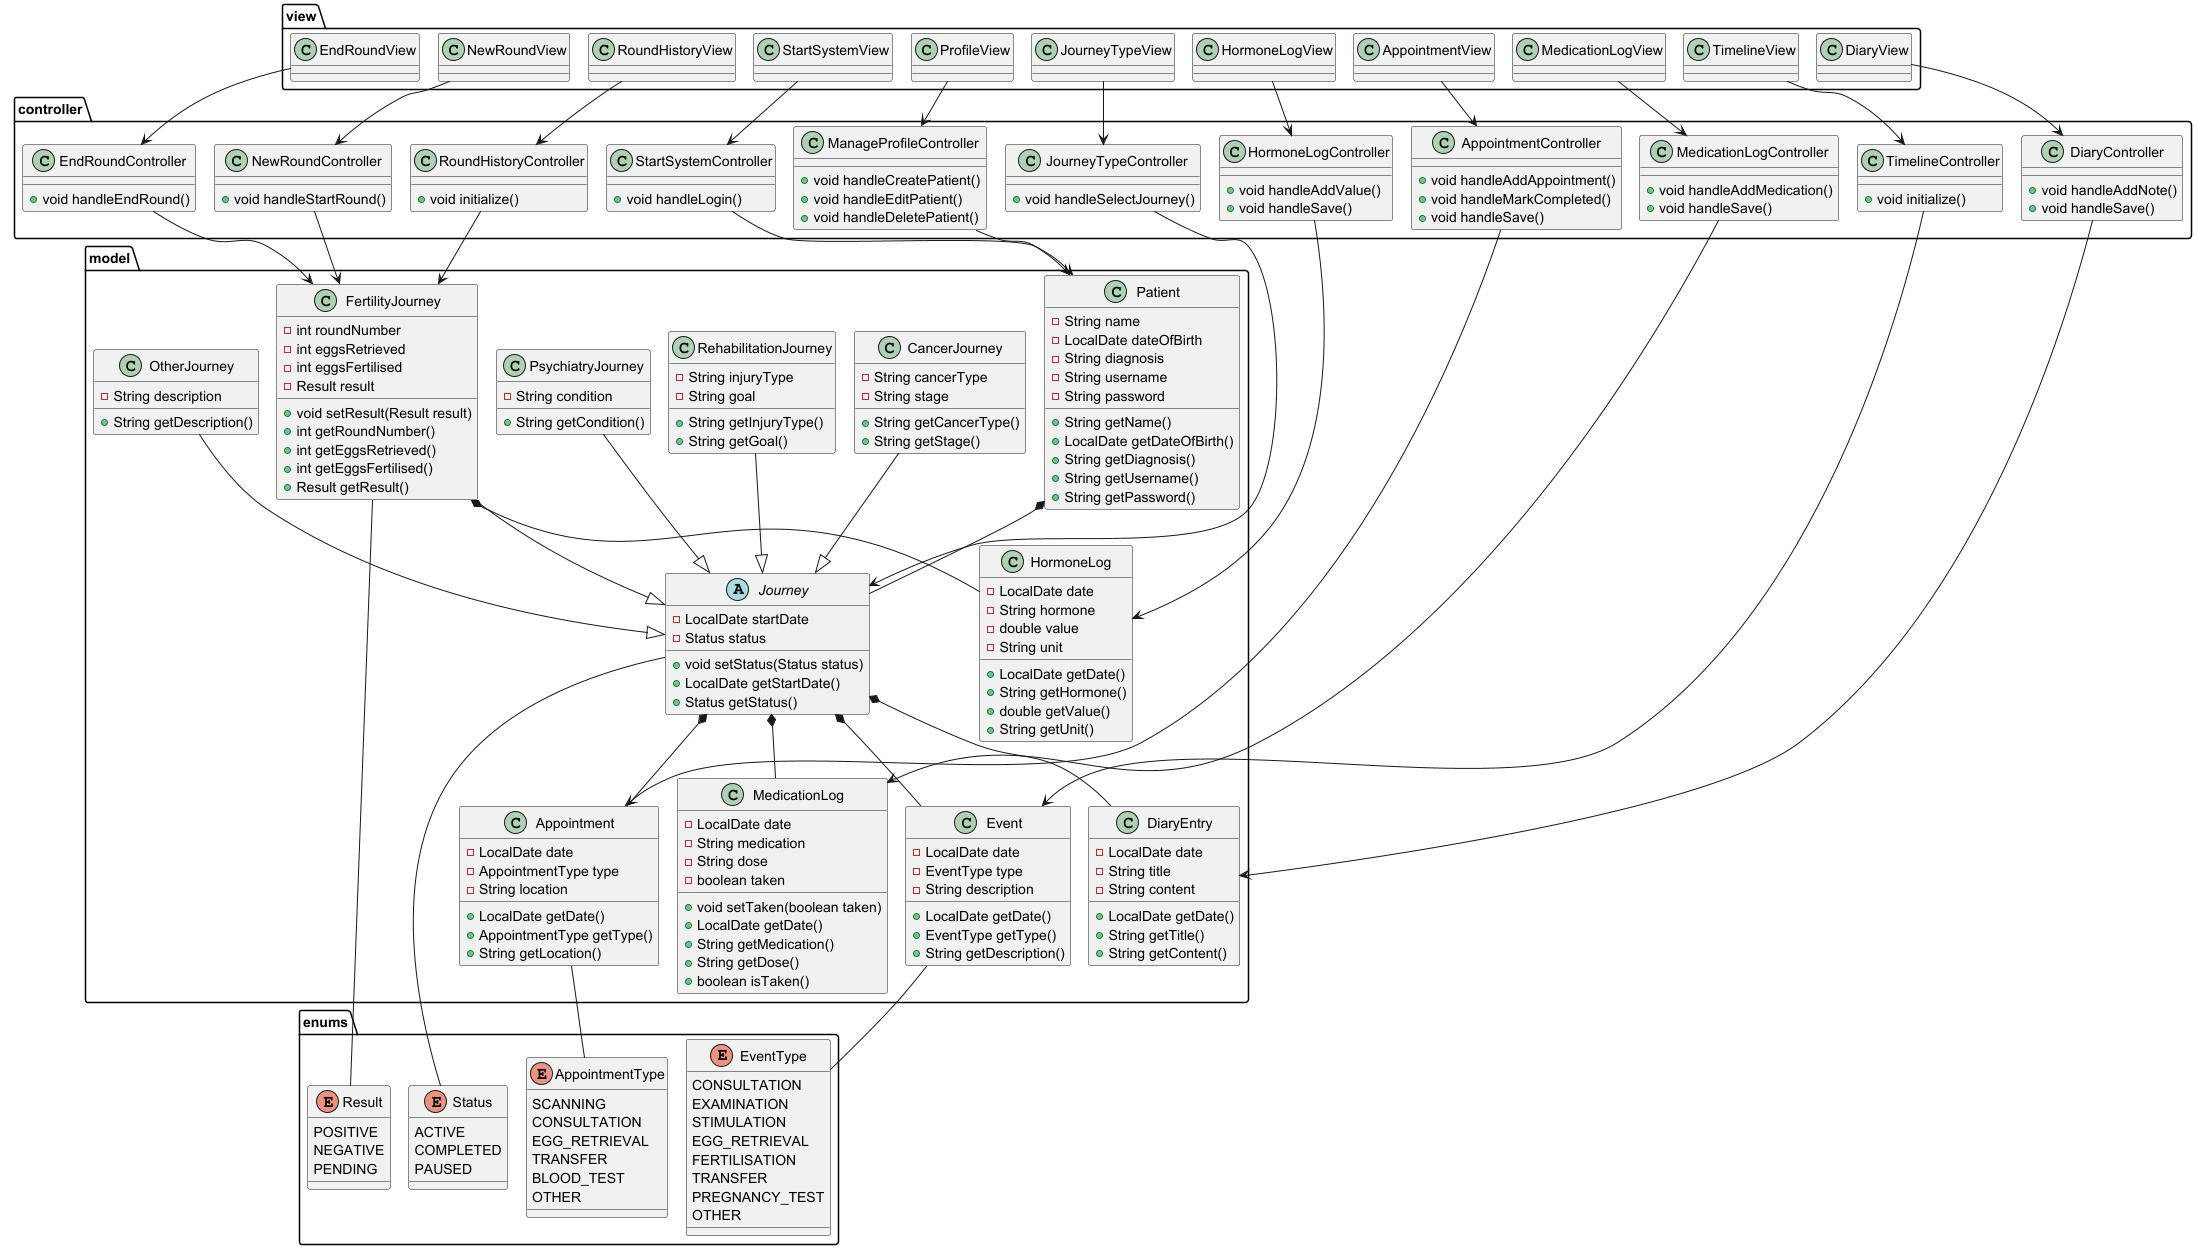

The diagram above was rendered by PlantUML. Its source (embedded in the PNG):
@startuml
!pragma layout smetana

package "model" {
  abstract class Journey {
    - LocalDate startDate
    - Status status
    + void setStatus(Status status)
    + LocalDate getStartDate()
    + Status getStatus()
  }

  class Patient {
    - String name
    - LocalDate dateOfBirth
    - String diagnosis
    - String username
    - String password
    + String getName()
    + LocalDate getDateOfBirth()
    + String getDiagnosis()
    + String getUsername()
    + String getPassword()
  }

  class FertilityJourney {
    - int roundNumber
    - int eggsRetrieved
    - int eggsFertilised
    - Result result
    + void setResult(Result result)
    + int getRoundNumber()
    + int getEggsRetrieved()
    + int getEggsFertilised()
    + Result getResult()
  }

  class CancerJourney {
    - String cancerType
    - String stage
    + String getCancerType()
    + String getStage()
  }

  class RehabilitationJourney {
    - String injuryType
    - String goal
    + String getInjuryType()
    + String getGoal()
  }

  class PsychiatryJourney {
    - String condition
    + String getCondition()
  }

  class OtherJourney {
    - String description
    + String getDescription()
  }

  class Event {
    - LocalDate date
    - EventType type
    - String description
    + LocalDate getDate()
    + EventType getType()
    + String getDescription()
  }

  class Appointment {
    - LocalDate date
    - AppointmentType type
    - String location
    + LocalDate getDate()
    + AppointmentType getType()
    + String getLocation()
  }

  class MedicationLog {
    - LocalDate date
    - String medication
    - String dose
    - boolean taken
    + void setTaken(boolean taken)
    + LocalDate getDate()
    + String getMedication()
    + String getDose()
    + boolean isTaken()
  }

  class HormoneLog {
    - LocalDate date
    - String hormone
    - double value
    - String unit
    + LocalDate getDate()
    + String getHormone()
    + double getValue()
    + String getUnit()
  }

  class DiaryEntry {
    - LocalDate date
    - String title
    - String content
    + LocalDate getDate()
    + String getTitle()
    + String getContent()
  }
}

package "enums" {
  enum Status {
    ACTIVE
    COMPLETED
    PAUSED
  }

  enum Result {
    POSITIVE
    NEGATIVE
    PENDING
  }

  enum EventType {
    CONSULTATION
    EXAMINATION
    STIMULATION
    EGG_RETRIEVAL
    FERTILISATION
    TRANSFER
    PREGNANCY_TEST
    OTHER
  }

  enum AppointmentType {
    SCANNING
    CONSULTATION
    EGG_RETRIEVAL
    TRANSFER
    BLOOD_TEST
    OTHER
  }
}

package "view" {
  class StartSystemView
  class ProfileView
  class JourneyTypeView
  class NewRoundView
  class AppointmentView
  class HormoneLogView
  class MedicationLogView
  class TimelineView
  class DiaryView
  class RoundHistoryView
  class EndRoundView
}

package "controller" {
  class StartSystemController {
    + void handleLogin()
  }

  class ManageProfileController {
    + void handleCreatePatient()
    + void handleEditPatient()
    + void handleDeletePatient()
  }

  class JourneyTypeController {
    + void handleSelectJourney()
  }

  class NewRoundController {
    + void handleStartRound()
  }

  class AppointmentController {
    + void handleAddAppointment()
    + void handleMarkCompleted()
    + void handleSave()
  }

  class HormoneLogController {
    + void handleAddValue()
    + void handleSave()
  }

  class MedicationLogController {
    + void handleAddMedication()
    + void handleSave()
  }

  class TimelineController {
    + void initialize()
  }

  class DiaryController {
    + void handleAddNote()
    + void handleSave()
  }

  class RoundHistoryController {
    + void initialize()
  }

  class EndRoundController {
    + void handleEndRound()
  }
}

' VIEW -> CONTROLLER
StartSystemView --> StartSystemController
ProfileView --> ManageProfileController
JourneyTypeView --> JourneyTypeController
NewRoundView --> NewRoundController
AppointmentView --> AppointmentController
HormoneLogView --> HormoneLogController
MedicationLogView --> MedicationLogController
TimelineView --> TimelineController
DiaryView --> DiaryController
RoundHistoryView --> RoundHistoryController
EndRoundView --> EndRoundController

' CONTROLLER -> MODEL
StartSystemController --> Patient
ManageProfileController --> Patient
JourneyTypeController --> Journey
NewRoundController --> FertilityJourney
AppointmentController --> Appointment
HormoneLogController --> HormoneLog
MedicationLogController --> MedicationLog
TimelineController --> Event
DiaryController --> DiaryEntry
RoundHistoryController --> FertilityJourney
EndRoundController --> FertilityJourney

' INHERITANCE
FertilityJourney --|> Journey
CancerJourney --|> Journey
RehabilitationJourney --|> Journey
PsychiatryJourney --|> Journey
OtherJourney --|> Journey

' COMPOSITION
Patient *-- Journey
Journey *-- Event
Journey *-- Appointment
Journey *-- MedicationLog
Journey *-- DiaryEntry
FertilityJourney *-- HormoneLog

' ENUMS
Journey -- Status
FertilityJourney -- Result
Event -- EventType
Appointment -- AppointmentType

@enduml